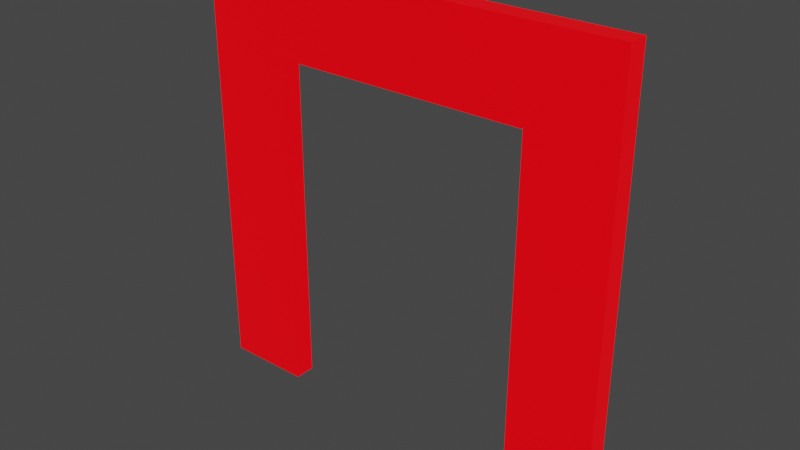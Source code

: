 # Source: k.blend  (saved by Blender 3.5.10; exported with 4.5.12 LTS)
import bpy
from mathutils import Matrix  # noqa: F401  (used for matrix-valued properties, if any)

bpy.ops.wm.read_factory_settings(use_empty=True)
scene = bpy.context.scene
scene.name = 'Scene'

# ---- collections
col_collection = bpy.data.collections.new('Collection'); scene.collection.children.link(col_collection)

# ---- materials (node trees are filled in below, after node groups)
mat_material = bpy.data.materials.new('Material')
mat_material.use_transparent_shadow = False

# ---- material node trees
mat_material.use_nodes = True; mat_material.node_tree.nodes.clear()
_N = mat_material.node_tree.nodes; _L = mat_material.node_tree.links
n0 = _N.new('ShaderNodeBsdfPrincipled'); n0.name = 'Principled BSDF'; n0.location = (10, 300)
n0.distribution = 'GGX'
n0.subsurface_method = 'RANDOM_WALK_SKIN'
n0.inputs[0].default_value = (0.0, 0.0, 0.0, 1.0)
n0.inputs[3].default_value = 1.45
n0.inputs[27].default_value = (1.0, 0.0, 0.004468, 1.0)
n0.inputs[28].default_value = 1.0
n1 = _N.new('ShaderNodeOutputMaterial'); n1.name = 'Material Output'; n1.location = (300, 300)
_L.new(n0.outputs[0], n1.inputs[0])
n1.is_active_output = True

# ---- world
world_world = bpy.data.worlds.new('World'); scene.world = world_world
world_world.use_nodes = True; world_world.node_tree.nodes.clear()
_N = world_world.node_tree.nodes; _L = world_world.node_tree.links
n0 = _N.new('ShaderNodeOutputWorld'); n0.name = 'World Output'; n0.location = (300, 300)
n1 = _N.new('ShaderNodeBackground'); n1.name = 'Background'; n1.location = (10, 300)
n1.inputs[0].default_value = (0.05088, 0.05088, 0.05088, 1.0)
_L.new(n1.outputs[0], n0.inputs[0])
n0.is_active_output = True
world_world.color = (0.05088, 0.05088, 0.05088)
world_world.use_sun_shadow = False
world_world.sun_shadow_jitter_overblur = 0.0

# ---- meshes
me_a_015 = bpy.data.meshes.new('a.015')
me_a_015.from_pydata([(-0.274, 0.2619, 0.0125), (-0.274, -0.2514, 0.0125), (-0.1713, 0.1593, 0.0125), (0.2393, 0.2619, 0.0125), (0.1387, 0.1634, 0.0125), (0.2393, -0.2514, 0.0125), (0.1367, -0.2514, 0.0125), (0.1367, 0.1593, 0.0125), (-0.1713, -0.2514, 0.0125), (-0.274, 0.2619, -0.0125), (-0.274, -0.2514, -0.0125), (-0.1713, 0.1593, -0.0125), (0.2393, 0.2619, -0.0125), (0.1387, 0.1634, -0.0125), (0.2393, -0.2514, -0.0125), (0.1367, -0.2514, -0.0125), (0.1367, 0.1593, -0.0125), (-0.1713, -0.2514, -0.0125)], [], [(1, 0, 2), (2, 0, 3), (2, 3, 4), (4, 3, 5), (6, 4, 5), (2, 4, 7), (1, 2, 8), (10, 11, 9), (11, 12, 9), (11, 13, 12), (13, 14, 12), (15, 14, 13), (11, 16, 13), (10, 17, 11), (6, 5, 14, 15), (1, 8, 17, 10), (2, 7, 16, 11), (4, 6, 15, 13), (5, 3, 12, 14), (3, 0, 9, 12), (8, 2, 11, 17), (7, 4, 13, 16), (0, 1, 10, 9)])
_uv = me_a_015.uv_layers.new(name='UVMap')
_uv.uv.foreach_set('vector', [1.0, 0.0, 0.0, 0.0, 0.75, 0.0, 0.75, 0.0, 0.0, 0.0, 0.125, 0.0, 0.75, 0.0, 0.125, 0.0, 0.5, 0.0, 0.5, 0.0, 0.125, 0.0, 0.25, 0.0, 0.375, 0.0, 0.5, 0.0, 0.25, 0.0, 0.75, 0.0, 0.5, 0.0, 0.625, 0.0, 1.0, 0.0, 0.75, 0.0, 0.875, 0.0, 1.0, 0.0, 0.75, 0.0, 0.0, 0.0, 0.75, 0.0, 0.125, 0.0, 0.0, 0.0, 0.75, 0.0, 0.5, 0.0, 0.125, 0.0, 0.5, 0.0, 0.25, 0.0, 0.125, 0.0, 0.375, 0.0, 0.25, 0.0, 0.5, 0.0, 0.75, 0.0, 0.625, 0.0, 0.5, 0.0, 1.0, 0.0, 0.875, 0.0, 0.75, 0.0, 0.375, 0.0, 0.25, 0.0, 0.25, 0.0, 0.375, 0.0, 1.0, 0.0, 0.875, 0.0, 0.875, 0.0, 1.0, 0.0, 0.75, 0.0, 0.625, 0.0, 0.625, 0.0, 0.75, 0.0, 0.5, 0.0, 0.375, 0.0, 0.375, 0.0, 0.5, 0.0, 0.25, 0.0, 0.125, 0.0, 0.125, 0.0, 0.25, 0.0, 0.125, 0.0, 0.0, 0.0, 0.0, 0.0, 0.125, 0.0, 0.875, 0.0, 0.75, 0.0, 0.75, 0.0, 0.875, 0.0, 0.625, 0.0, 0.5, 0.0, 0.5, 0.0, 0.625, 0.0, 0.0, 0.0, 1.0, 0.0, 1.0, 0.0, 0.0, 0.0])
me_a_015.materials.append(mat_material)
me_a_015.auto_texspace = False
me_a_015.update()

# ---- objects
ob_k = bpy.data.objects.new('k', me_a_015)

# ---- transforms, parenting, visibility, modifiers, constraints
ob_k.location = (0.0, 0.0, 0.0)
ob_k.rotation_euler = (1.571, -0.0, 0.0)

# ---- collection membership
col_collection.objects.link(ob_k)

# ---- scene / render settings (as saved in the file)
scene.frame_start = 1; scene.frame_end = 250; scene.frame_set(1)
scene.render.engine = 'BLENDER_EEVEE_NEXT'
scene.cycles.sampling_pattern = 'TABULATED_SOBOL'
scene.view_settings.view_transform = 'Filmic'
bpy.context.view_layer.update()

# ---- added for rendering (the .blend has no active camera): camera
cam_auto = bpy.data.cameras.new('AutoCamera')
cam_auto.lens = 50.0
cam_auto.sensor_width = 36.0
cam_auto.clip_end = 1000.0
ob_auto_camera = bpy.data.objects.new('AutoCamera', cam_auto)
scene.collection.objects.link(ob_auto_camera)
ob_auto_camera.location = (0.654755, -0.806514, 0.542923)
ob_auto_camera.rotation_euler = (1.09748, -7.21219e-08, 0.694738)
scene.camera = ob_auto_camera
bpy.context.view_layer.update()
